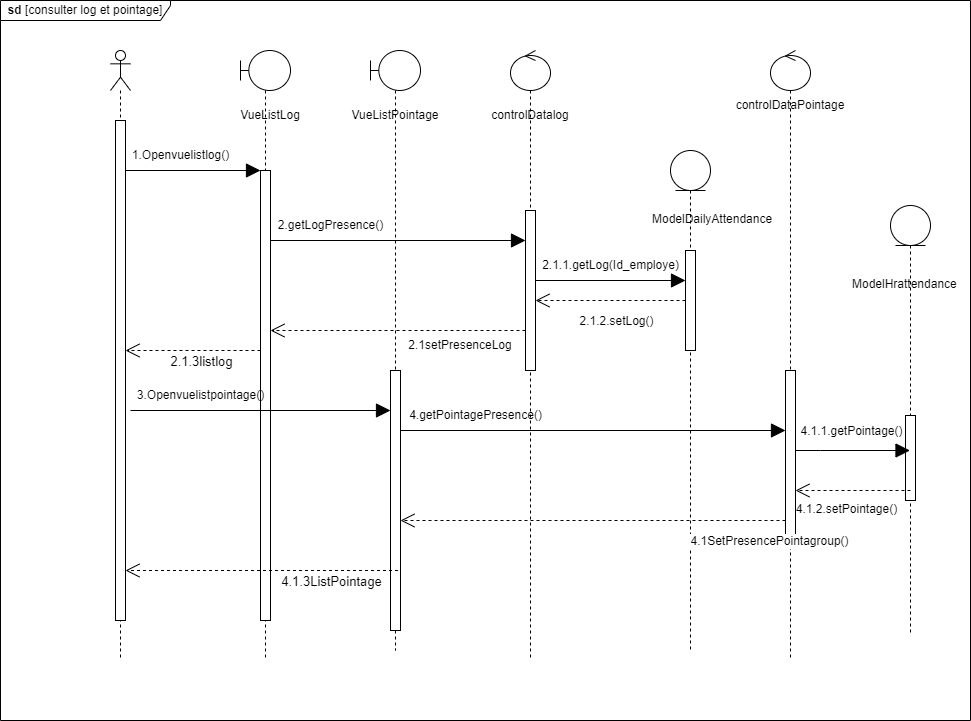

The diagram above was exported from draw.io. Its source (the exported page's mxGraphModel, read from the mxfile embedded in the PNG):
<mxGraphModel dx="2261" dy="733" grid="1" gridSize="10" guides="1" tooltips="1" connect="1" arrows="1" fold="1" page="1" pageScale="1" pageWidth="827" pageHeight="1169" math="0" shadow="0">
  <root>
    <mxCell id="0" />
    <mxCell id="1" parent="0" />
    <mxCell id="A5RBOforYYM7HajB-Tma-3" value="" style="shape=umlLifeline;perimeter=lifelinePerimeter;whiteSpace=wrap;html=1;container=1;dropTarget=0;collapsible=0;recursiveResize=0;outlineConnect=0;portConstraint=eastwest;newEdgeStyle={&quot;edgeStyle&quot;:&quot;elbowEdgeStyle&quot;,&quot;elbow&quot;:&quot;vertical&quot;,&quot;curved&quot;:0,&quot;rounded&quot;:0};participant=umlBoundary;size=40;" parent="1" vertex="1">
      <mxGeometry x="170" y="80" width="50" height="610" as="geometry" />
    </mxCell>
    <mxCell id="A5RBOforYYM7HajB-Tma-11" value="" style="html=1;points=[];perimeter=orthogonalPerimeter;outlineConnect=0;targetShapes=umlLifeline;portConstraint=eastwest;newEdgeStyle={&quot;edgeStyle&quot;:&quot;elbowEdgeStyle&quot;,&quot;elbow&quot;:&quot;vertical&quot;,&quot;curved&quot;:0,&quot;rounded&quot;:0};" parent="A5RBOforYYM7HajB-Tma-3" vertex="1">
      <mxGeometry x="20" y="120" width="10" height="450" as="geometry" />
    </mxCell>
    <mxCell id="A5RBOforYYM7HajB-Tma-5" value="" style="shape=umlLifeline;perimeter=lifelinePerimeter;whiteSpace=wrap;html=1;container=1;dropTarget=0;collapsible=0;recursiveResize=0;outlineConnect=0;portConstraint=eastwest;newEdgeStyle={&quot;edgeStyle&quot;:&quot;elbowEdgeStyle&quot;,&quot;elbow&quot;:&quot;vertical&quot;,&quot;curved&quot;:0,&quot;rounded&quot;:0};participant=umlEntity;" parent="1" vertex="1">
      <mxGeometry x="600" y="180" width="40" height="500" as="geometry" />
    </mxCell>
    <mxCell id="A5RBOforYYM7HajB-Tma-7" value="" style="shape=umlLifeline;perimeter=lifelinePerimeter;whiteSpace=wrap;html=1;container=1;dropTarget=0;collapsible=0;recursiveResize=0;outlineConnect=0;portConstraint=eastwest;newEdgeStyle={&quot;edgeStyle&quot;:&quot;elbowEdgeStyle&quot;,&quot;elbow&quot;:&quot;vertical&quot;,&quot;curved&quot;:0,&quot;rounded&quot;:0};participant=umlActor;" parent="1" vertex="1">
      <mxGeometry x="40" y="80" width="20" height="610" as="geometry" />
    </mxCell>
    <mxCell id="A5RBOforYYM7HajB-Tma-10" value="" style="html=1;points=[];perimeter=orthogonalPerimeter;outlineConnect=0;targetShapes=umlLifeline;portConstraint=eastwest;newEdgeStyle={&quot;edgeStyle&quot;:&quot;elbowEdgeStyle&quot;,&quot;elbow&quot;:&quot;vertical&quot;,&quot;curved&quot;:0,&quot;rounded&quot;:0};" parent="A5RBOforYYM7HajB-Tma-7" vertex="1">
      <mxGeometry x="5" y="70" width="10" height="500" as="geometry" />
    </mxCell>
    <mxCell id="A5RBOforYYM7HajB-Tma-8" value="" style="shape=umlLifeline;perimeter=lifelinePerimeter;whiteSpace=wrap;html=1;container=1;dropTarget=0;collapsible=0;recursiveResize=0;outlineConnect=0;portConstraint=eastwest;newEdgeStyle={&quot;edgeStyle&quot;:&quot;elbowEdgeStyle&quot;,&quot;elbow&quot;:&quot;vertical&quot;,&quot;curved&quot;:0,&quot;rounded&quot;:0};participant=umlControl;" parent="1" vertex="1">
      <mxGeometry x="440" y="80" width="40" height="610" as="geometry" />
    </mxCell>
    <mxCell id="A5RBOforYYM7HajB-Tma-9" value="" style="shape=umlLifeline;perimeter=lifelinePerimeter;whiteSpace=wrap;html=1;container=1;dropTarget=0;collapsible=0;recursiveResize=0;outlineConnect=0;portConstraint=eastwest;newEdgeStyle={&quot;edgeStyle&quot;:&quot;elbowEdgeStyle&quot;,&quot;elbow&quot;:&quot;vertical&quot;,&quot;curved&quot;:0,&quot;rounded&quot;:0};participant=umlControl;" parent="1" vertex="1">
      <mxGeometry x="700" y="80" width="40" height="610" as="geometry" />
    </mxCell>
    <mxCell id="A5RBOforYYM7HajB-Tma-15" value="" style="endArrow=block;endFill=1;endSize=12;html=1;rounded=0;" parent="1" edge="1" source="A5RBOforYYM7HajB-Tma-10">
      <mxGeometry width="160" relative="1" as="geometry">
        <mxPoint x="60" y="200" as="sourcePoint" />
        <mxPoint x="190" y="200" as="targetPoint" />
      </mxGeometry>
    </mxCell>
    <mxCell id="A5RBOforYYM7HajB-Tma-19" value="&lt;b&gt;sd&lt;/b&gt; [consulter log et pointage]" style="shape=umlFrame;whiteSpace=wrap;html=1;pointerEvents=0;width=170;height=20;fillColor=#ffffff;" parent="1" vertex="1">
      <mxGeometry x="-70" y="30" width="970" height="720" as="geometry" />
    </mxCell>
    <mxCell id="A5RBOforYYM7HajB-Tma-21" value="VueListLog" style="text;html=1;strokeColor=none;fillColor=none;align=center;verticalAlign=middle;whiteSpace=wrap;rounded=0;" parent="1" vertex="1">
      <mxGeometry x="170" y="130" width="60" height="30" as="geometry" />
    </mxCell>
    <mxCell id="A5RBOforYYM7HajB-Tma-22" value="" style="shape=umlLifeline;perimeter=lifelinePerimeter;whiteSpace=wrap;html=1;container=1;dropTarget=0;collapsible=0;recursiveResize=0;outlineConnect=0;portConstraint=eastwest;newEdgeStyle={&quot;edgeStyle&quot;:&quot;elbowEdgeStyle&quot;,&quot;elbow&quot;:&quot;vertical&quot;,&quot;curved&quot;:0,&quot;rounded&quot;:0};participant=umlBoundary;size=40;" parent="1" vertex="1">
      <mxGeometry x="300" y="80" width="50" height="600" as="geometry" />
    </mxCell>
    <mxCell id="A5RBOforYYM7HajB-Tma-23" value="" style="html=1;points=[];perimeter=orthogonalPerimeter;outlineConnect=0;targetShapes=umlLifeline;portConstraint=eastwest;newEdgeStyle={&quot;edgeStyle&quot;:&quot;elbowEdgeStyle&quot;,&quot;elbow&quot;:&quot;vertical&quot;,&quot;curved&quot;:0,&quot;rounded&quot;:0};" parent="A5RBOforYYM7HajB-Tma-22" vertex="1">
      <mxGeometry x="20" y="320" width="10" height="260" as="geometry" />
    </mxCell>
    <mxCell id="A5RBOforYYM7HajB-Tma-24" value="VueListPointage" style="text;html=1;strokeColor=none;fillColor=none;align=center;verticalAlign=middle;whiteSpace=wrap;rounded=0;" parent="1" vertex="1">
      <mxGeometry x="295" y="130" width="60" height="30" as="geometry" />
    </mxCell>
    <mxCell id="vnDBbqfmwdleq23sgLSE-2" value="controlDatalog" style="text;html=1;strokeColor=none;fillColor=none;align=center;verticalAlign=middle;whiteSpace=wrap;rounded=0;" vertex="1" parent="1">
      <mxGeometry x="430" y="130" width="60" height="30" as="geometry" />
    </mxCell>
    <mxCell id="vnDBbqfmwdleq23sgLSE-3" value="" style="html=1;points=[];perimeter=orthogonalPerimeter;outlineConnect=0;targetShapes=umlLifeline;portConstraint=eastwest;newEdgeStyle={&quot;edgeStyle&quot;:&quot;elbowEdgeStyle&quot;,&quot;elbow&quot;:&quot;vertical&quot;,&quot;curved&quot;:0,&quot;rounded&quot;:0};" vertex="1" parent="1">
      <mxGeometry x="455" y="240" width="10" height="160" as="geometry" />
    </mxCell>
    <mxCell id="vnDBbqfmwdleq23sgLSE-4" value="controlDataPointage" style="text;html=1;strokeColor=none;fillColor=none;align=center;verticalAlign=middle;whiteSpace=wrap;rounded=0;" vertex="1" parent="1">
      <mxGeometry x="690" y="120" width="60" height="30" as="geometry" />
    </mxCell>
    <mxCell id="vnDBbqfmwdleq23sgLSE-5" value="" style="endArrow=block;endFill=1;endSize=12;html=1;rounded=0;" edge="1" parent="1" target="vnDBbqfmwdleq23sgLSE-3">
      <mxGeometry width="160" relative="1" as="geometry">
        <mxPoint x="200" y="270" as="sourcePoint" />
        <mxPoint x="335" y="270" as="targetPoint" />
      </mxGeometry>
    </mxCell>
    <mxCell id="vnDBbqfmwdleq23sgLSE-6" value="2.getLogPresence()" style="text;html=1;align=center;verticalAlign=middle;resizable=0;points=[];autosize=1;strokeColor=none;fillColor=none;" vertex="1" parent="1">
      <mxGeometry x="195" y="240" width="130" height="30" as="geometry" />
    </mxCell>
    <mxCell id="vnDBbqfmwdleq23sgLSE-8" value="2.1.1.getLog(Id_employe)" style="text;html=1;align=center;verticalAlign=middle;resizable=0;points=[];autosize=1;strokeColor=none;fillColor=none;" vertex="1" parent="1">
      <mxGeometry x="460" y="280" width="160" height="30" as="geometry" />
    </mxCell>
    <mxCell id="vnDBbqfmwdleq23sgLSE-9" value="" style="endArrow=block;endFill=1;endSize=12;html=1;rounded=0;" edge="1" parent="1">
      <mxGeometry width="160" relative="1" as="geometry">
        <mxPoint x="465" y="310" as="sourcePoint" />
        <mxPoint x="615" y="310" as="targetPoint" />
      </mxGeometry>
    </mxCell>
    <mxCell id="vnDBbqfmwdleq23sgLSE-10" value="" style="html=1;points=[];perimeter=orthogonalPerimeter;outlineConnect=0;targetShapes=umlLifeline;portConstraint=eastwest;newEdgeStyle={&quot;edgeStyle&quot;:&quot;elbowEdgeStyle&quot;,&quot;elbow&quot;:&quot;vertical&quot;,&quot;curved&quot;:0,&quot;rounded&quot;:0};" vertex="1" parent="1">
      <mxGeometry x="615" y="280" width="10" height="100" as="geometry" />
    </mxCell>
    <mxCell id="vnDBbqfmwdleq23sgLSE-11" value="" style="endArrow=open;dashed=1;endFill=0;endSize=12;html=1;rounded=0;" edge="1" parent="1" source="vnDBbqfmwdleq23sgLSE-10" target="vnDBbqfmwdleq23sgLSE-3">
      <mxGeometry width="160" relative="1" as="geometry">
        <mxPoint x="120" y="440" as="sourcePoint" />
        <mxPoint x="280" y="440" as="targetPoint" />
      </mxGeometry>
    </mxCell>
    <mxCell id="vnDBbqfmwdleq23sgLSE-12" value="&lt;font style=&quot;font-size: 12px;&quot;&gt;2.1.2.setLog()&lt;/font&gt;" style="edgeLabel;html=1;align=center;verticalAlign=middle;resizable=0;points=[];" vertex="1" connectable="0" parent="vnDBbqfmwdleq23sgLSE-11">
      <mxGeometry x="0.04" y="5" relative="1" as="geometry">
        <mxPoint x="8" y="15" as="offset" />
      </mxGeometry>
    </mxCell>
    <mxCell id="vnDBbqfmwdleq23sgLSE-15" value="2.1setPresenceLog" style="text;html=1;strokeColor=none;fillColor=none;align=center;verticalAlign=middle;whiteSpace=wrap;rounded=0;" vertex="1" parent="1">
      <mxGeometry x="360" y="360" width="60" height="30" as="geometry" />
    </mxCell>
    <mxCell id="vnDBbqfmwdleq23sgLSE-17" value="&lt;div style=&quot;text-align: center;&quot;&gt;&lt;span style=&quot;background-color: initial;&quot;&gt;ModelDailyAttendance&lt;/span&gt;&lt;/div&gt;" style="text;whiteSpace=wrap;html=1;" vertex="1" parent="1">
      <mxGeometry x="580" y="235" width="100" height="25" as="geometry" />
    </mxCell>
    <mxCell id="vnDBbqfmwdleq23sgLSE-19" value="3.Openvuelistpointage()" style="text;html=1;align=center;verticalAlign=middle;resizable=0;points=[];autosize=1;strokeColor=none;fillColor=none;" vertex="1" parent="1">
      <mxGeometry x="55" y="410" width="150" height="30" as="geometry" />
    </mxCell>
    <mxCell id="vnDBbqfmwdleq23sgLSE-21" value="" style="html=1;points=[];perimeter=orthogonalPerimeter;outlineConnect=0;targetShapes=umlLifeline;portConstraint=eastwest;newEdgeStyle={&quot;edgeStyle&quot;:&quot;elbowEdgeStyle&quot;,&quot;elbow&quot;:&quot;vertical&quot;,&quot;curved&quot;:0,&quot;rounded&quot;:0};" vertex="1" parent="1">
      <mxGeometry x="715" y="400" width="10" height="170" as="geometry" />
    </mxCell>
    <mxCell id="vnDBbqfmwdleq23sgLSE-23" value="4.getPointagePresence()" style="text;html=1;align=center;verticalAlign=middle;resizable=0;points=[];autosize=1;strokeColor=none;fillColor=none;" vertex="1" parent="1">
      <mxGeometry x="325" y="430" width="160" height="30" as="geometry" />
    </mxCell>
    <mxCell id="vnDBbqfmwdleq23sgLSE-24" value="" style="endArrow=block;endFill=1;endSize=12;html=1;rounded=0;" edge="1" parent="1" target="A5RBOforYYM7HajB-Tma-23">
      <mxGeometry width="160" relative="1" as="geometry">
        <mxPoint x="60" y="440" as="sourcePoint" />
        <mxPoint x="305" y="440" as="targetPoint" />
      </mxGeometry>
    </mxCell>
    <mxCell id="vnDBbqfmwdleq23sgLSE-25" value="1.Openvuelistlog()" style="text;html=1;align=center;verticalAlign=middle;resizable=0;points=[];autosize=1;strokeColor=none;fillColor=none;" vertex="1" parent="1">
      <mxGeometry x="50" y="170" width="120" height="30" as="geometry" />
    </mxCell>
    <mxCell id="vnDBbqfmwdleq23sgLSE-26" value="" style="shape=umlLifeline;perimeter=lifelinePerimeter;whiteSpace=wrap;html=1;container=1;dropTarget=0;collapsible=0;recursiveResize=0;outlineConnect=0;portConstraint=eastwest;newEdgeStyle={&quot;edgeStyle&quot;:&quot;elbowEdgeStyle&quot;,&quot;elbow&quot;:&quot;vertical&quot;,&quot;curved&quot;:0,&quot;rounded&quot;:0};participant=umlEntity;" vertex="1" parent="1">
      <mxGeometry x="820" y="235" width="40" height="430" as="geometry" />
    </mxCell>
    <mxCell id="vnDBbqfmwdleq23sgLSE-30" value="" style="html=1;points=[];perimeter=orthogonalPerimeter;outlineConnect=0;targetShapes=umlLifeline;portConstraint=eastwest;newEdgeStyle={&quot;edgeStyle&quot;:&quot;elbowEdgeStyle&quot;,&quot;elbow&quot;:&quot;vertical&quot;,&quot;curved&quot;:0,&quot;rounded&quot;:0};" vertex="1" parent="vnDBbqfmwdleq23sgLSE-26">
      <mxGeometry x="15" y="210" width="10" height="85" as="geometry" />
    </mxCell>
    <mxCell id="vnDBbqfmwdleq23sgLSE-27" value="&lt;div style=&quot;text-align: center;&quot;&gt;&lt;span style=&quot;background-color: initial;&quot;&gt;ModelHrattendance&lt;/span&gt;&lt;/div&gt;" style="text;whiteSpace=wrap;html=1;" vertex="1" parent="1">
      <mxGeometry x="780" y="300" width="100" height="25" as="geometry" />
    </mxCell>
    <mxCell id="vnDBbqfmwdleq23sgLSE-28" value="" style="endArrow=block;endFill=1;endSize=12;html=1;rounded=0;" edge="1" parent="1" target="vnDBbqfmwdleq23sgLSE-21">
      <mxGeometry width="160" relative="1" as="geometry">
        <mxPoint x="330" y="460" as="sourcePoint" />
        <mxPoint x="590" y="460" as="targetPoint" />
      </mxGeometry>
    </mxCell>
    <mxCell id="vnDBbqfmwdleq23sgLSE-29" value="" style="endArrow=block;endFill=1;endSize=12;html=1;rounded=0;" edge="1" parent="1" source="vnDBbqfmwdleq23sgLSE-21" target="vnDBbqfmwdleq23sgLSE-26">
      <mxGeometry width="160" relative="1" as="geometry">
        <mxPoint x="730" y="470" as="sourcePoint" />
        <mxPoint x="830" y="480" as="targetPoint" />
        <Array as="points">
          <mxPoint x="750" y="480" />
        </Array>
      </mxGeometry>
    </mxCell>
    <mxCell id="vnDBbqfmwdleq23sgLSE-31" value="" style="endArrow=open;dashed=1;endFill=0;endSize=12;html=1;rounded=0;" edge="1" parent="1" target="vnDBbqfmwdleq23sgLSE-21">
      <mxGeometry width="160" relative="1" as="geometry">
        <mxPoint x="840" y="520" as="sourcePoint" />
        <mxPoint x="690" y="520" as="targetPoint" />
      </mxGeometry>
    </mxCell>
    <mxCell id="vnDBbqfmwdleq23sgLSE-32" value="&lt;font style=&quot;font-size: 12px;&quot;&gt;4.1.1.getPointage()&lt;/font&gt;" style="edgeLabel;html=1;align=center;verticalAlign=middle;resizable=0;points=[];" vertex="1" connectable="0" parent="vnDBbqfmwdleq23sgLSE-31">
      <mxGeometry x="0.04" y="5" relative="1" as="geometry">
        <mxPoint y="-65" as="offset" />
      </mxGeometry>
    </mxCell>
    <mxCell id="vnDBbqfmwdleq23sgLSE-33" value="&lt;font style=&quot;font-size: 12px;&quot;&gt;4.1.2.setPointage()&lt;/font&gt;" style="edgeLabel;html=1;align=center;verticalAlign=middle;resizable=0;points=[];" vertex="1" connectable="0" parent="1">
      <mxGeometry x="780" y="540" as="geometry">
        <mxPoint x="-5" y="-2" as="offset" />
      </mxGeometry>
    </mxCell>
    <mxCell id="vnDBbqfmwdleq23sgLSE-36" value="" style="endArrow=open;dashed=1;endFill=0;endSize=12;html=1;rounded=0;" edge="1" parent="1" target="A5RBOforYYM7HajB-Tma-11">
      <mxGeometry width="160" relative="1" as="geometry">
        <mxPoint x="455" y="360" as="sourcePoint" />
        <mxPoint x="305" y="360" as="targetPoint" />
      </mxGeometry>
    </mxCell>
    <mxCell id="vnDBbqfmwdleq23sgLSE-38" value="" style="endArrow=open;dashed=1;endFill=0;endSize=12;html=1;rounded=0;" edge="1" parent="1" target="A5RBOforYYM7HajB-Tma-23">
      <mxGeometry width="160" relative="1" as="geometry">
        <mxPoint x="715" y="550" as="sourcePoint" />
        <mxPoint x="565" y="550" as="targetPoint" />
      </mxGeometry>
    </mxCell>
    <mxCell id="vnDBbqfmwdleq23sgLSE-39" value="&lt;font style=&quot;font-size: 12px;&quot;&gt;4.1SetPresencePointagroup()&lt;/font&gt;" style="edgeLabel;html=1;align=center;verticalAlign=middle;resizable=0;points=[];" vertex="1" connectable="0" parent="vnDBbqfmwdleq23sgLSE-38">
      <mxGeometry x="0.04" y="5" relative="1" as="geometry">
        <mxPoint x="183" y="15" as="offset" />
      </mxGeometry>
    </mxCell>
    <mxCell id="vnDBbqfmwdleq23sgLSE-40" value="" style="endArrow=open;dashed=1;endFill=0;endSize=12;html=1;rounded=0;" edge="1" parent="1" target="A5RBOforYYM7HajB-Tma-10">
      <mxGeometry width="160" relative="1" as="geometry">
        <mxPoint x="190" y="380" as="sourcePoint" />
        <mxPoint x="60" y="380" as="targetPoint" />
      </mxGeometry>
    </mxCell>
    <mxCell id="vnDBbqfmwdleq23sgLSE-41" value="&lt;font style=&quot;font-size: 13px;&quot;&gt;2.1.3listlog&lt;/font&gt;" style="edgeLabel;html=1;align=center;verticalAlign=middle;resizable=0;points=[];" vertex="1" connectable="0" parent="vnDBbqfmwdleq23sgLSE-40">
      <mxGeometry x="0.0815" y="4" relative="1" as="geometry">
        <mxPoint x="13" y="6" as="offset" />
      </mxGeometry>
    </mxCell>
    <mxCell id="vnDBbqfmwdleq23sgLSE-42" value="" style="endArrow=open;dashed=1;endFill=0;endSize=12;html=1;rounded=0;" edge="1" parent="1" target="A5RBOforYYM7HajB-Tma-10">
      <mxGeometry width="160" relative="1" as="geometry">
        <mxPoint x="327.5" y="600" as="sourcePoint" />
        <mxPoint x="192.5" y="600" as="targetPoint" />
      </mxGeometry>
    </mxCell>
    <mxCell id="vnDBbqfmwdleq23sgLSE-43" value="&lt;font style=&quot;font-size: 13px;&quot;&gt;4.1.3ListPointage&lt;/font&gt;" style="edgeLabel;html=1;align=center;verticalAlign=middle;resizable=0;points=[];" vertex="1" connectable="0" parent="vnDBbqfmwdleq23sgLSE-42">
      <mxGeometry x="0.0815" y="4" relative="1" as="geometry">
        <mxPoint x="80" y="6" as="offset" />
      </mxGeometry>
    </mxCell>
  </root>
</mxGraphModel>